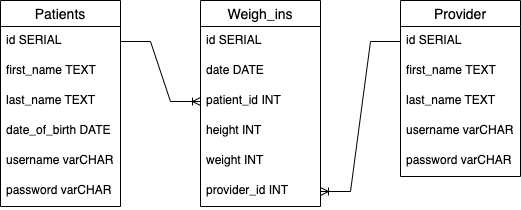

The diagram above was exported from draw.io. Its source (the exported page's mxGraphModel, read from the mxfile embedded in the PNG):
<mxGraphModel dx="331" dy="714" grid="1" gridSize="10" guides="1" tooltips="1" connect="1" arrows="1" fold="1" page="1" pageScale="1" pageWidth="850" pageHeight="1100" math="0" shadow="0">
  <root>
    <mxCell id="0" />
    <mxCell id="1" parent="0" />
    <mxCell id="G6rnwG_7l-rJNrpN6mQJ-1" value="Patients" style="swimlane;fontStyle=0;childLayout=stackLayout;horizontal=1;startSize=26;horizontalStack=0;resizeParent=1;resizeParentMax=0;resizeLast=0;collapsible=1;marginBottom=0;align=center;fontSize=14;" parent="1" vertex="1">
      <mxGeometry x="160" y="230" width="120" height="206" as="geometry" />
    </mxCell>
    <mxCell id="G6rnwG_7l-rJNrpN6mQJ-2" value="id SERIAL " style="text;strokeColor=none;fillColor=none;spacingLeft=4;spacingRight=4;overflow=hidden;rotatable=0;points=[[0,0.5],[1,0.5]];portConstraint=eastwest;fontSize=12;" parent="G6rnwG_7l-rJNrpN6mQJ-1" vertex="1">
      <mxGeometry y="26" width="120" height="30" as="geometry" />
    </mxCell>
    <mxCell id="G6rnwG_7l-rJNrpN6mQJ-5" value="first_name TEXT" style="text;strokeColor=none;fillColor=none;spacingLeft=4;spacingRight=4;overflow=hidden;rotatable=0;points=[[0,0.5],[1,0.5]];portConstraint=eastwest;fontSize=12;" parent="G6rnwG_7l-rJNrpN6mQJ-1" vertex="1">
      <mxGeometry y="56" width="120" height="30" as="geometry" />
    </mxCell>
    <mxCell id="G6rnwG_7l-rJNrpN6mQJ-6" value="last_name TEXT" style="text;strokeColor=none;fillColor=none;spacingLeft=4;spacingRight=4;overflow=hidden;rotatable=0;points=[[0,0.5],[1,0.5]];portConstraint=eastwest;fontSize=12;" parent="G6rnwG_7l-rJNrpN6mQJ-1" vertex="1">
      <mxGeometry y="86" width="120" height="30" as="geometry" />
    </mxCell>
    <mxCell id="G6rnwG_7l-rJNrpN6mQJ-24" value="date_of_birth DATE" style="text;strokeColor=none;fillColor=none;spacingLeft=4;spacingRight=4;overflow=hidden;rotatable=0;points=[[0,0.5],[1,0.5]];portConstraint=eastwest;fontSize=12;" parent="G6rnwG_7l-rJNrpN6mQJ-1" vertex="1">
      <mxGeometry y="116" width="120" height="30" as="geometry" />
    </mxCell>
    <mxCell id="G6rnwG_7l-rJNrpN6mQJ-25" value="username varCHAR" style="text;strokeColor=none;fillColor=none;spacingLeft=4;spacingRight=4;overflow=hidden;rotatable=0;points=[[0,0.5],[1,0.5]];portConstraint=eastwest;fontSize=12;" parent="G6rnwG_7l-rJNrpN6mQJ-1" vertex="1">
      <mxGeometry y="146" width="120" height="30" as="geometry" />
    </mxCell>
    <mxCell id="G6rnwG_7l-rJNrpN6mQJ-7" value="password varCHAR" style="text;strokeColor=none;fillColor=none;spacingLeft=4;spacingRight=4;overflow=hidden;rotatable=0;points=[[0,0.5],[1,0.5]];portConstraint=eastwest;fontSize=12;" parent="G6rnwG_7l-rJNrpN6mQJ-1" vertex="1">
      <mxGeometry y="176" width="120" height="30" as="geometry" />
    </mxCell>
    <mxCell id="G6rnwG_7l-rJNrpN6mQJ-18" value="Provider" style="swimlane;fontStyle=0;childLayout=stackLayout;horizontal=1;startSize=26;horizontalStack=0;resizeParent=1;resizeParentMax=0;resizeLast=0;collapsible=1;marginBottom=0;align=center;fontSize=14;" parent="1" vertex="1">
      <mxGeometry x="560" y="230" width="120" height="176" as="geometry" />
    </mxCell>
    <mxCell id="G6rnwG_7l-rJNrpN6mQJ-19" value="id SERIAL" style="text;strokeColor=none;fillColor=none;spacingLeft=4;spacingRight=4;overflow=hidden;rotatable=0;points=[[0,0.5],[1,0.5]];portConstraint=eastwest;fontSize=12;" parent="G6rnwG_7l-rJNrpN6mQJ-18" vertex="1">
      <mxGeometry y="26" width="120" height="30" as="geometry" />
    </mxCell>
    <mxCell id="G6rnwG_7l-rJNrpN6mQJ-20" value="first_name TEXT" style="text;strokeColor=none;fillColor=none;spacingLeft=4;spacingRight=4;overflow=hidden;rotatable=0;points=[[0,0.5],[1,0.5]];portConstraint=eastwest;fontSize=12;" parent="G6rnwG_7l-rJNrpN6mQJ-18" vertex="1">
      <mxGeometry y="56" width="120" height="30" as="geometry" />
    </mxCell>
    <mxCell id="G6rnwG_7l-rJNrpN6mQJ-21" value="last_name TEXT" style="text;strokeColor=none;fillColor=none;spacingLeft=4;spacingRight=4;overflow=hidden;rotatable=0;points=[[0,0.5],[1,0.5]];portConstraint=eastwest;fontSize=12;" parent="G6rnwG_7l-rJNrpN6mQJ-18" vertex="1">
      <mxGeometry y="86" width="120" height="30" as="geometry" />
    </mxCell>
    <mxCell id="G6rnwG_7l-rJNrpN6mQJ-28" value="username varCHAR" style="text;strokeColor=none;fillColor=none;spacingLeft=4;spacingRight=4;overflow=hidden;rotatable=0;points=[[0,0.5],[1,0.5]];portConstraint=eastwest;fontSize=12;" parent="G6rnwG_7l-rJNrpN6mQJ-18" vertex="1">
      <mxGeometry y="116" width="120" height="30" as="geometry" />
    </mxCell>
    <mxCell id="G6rnwG_7l-rJNrpN6mQJ-22" value="password varCHAR" style="text;strokeColor=none;fillColor=none;spacingLeft=4;spacingRight=4;overflow=hidden;rotatable=0;points=[[0,0.5],[1,0.5]];portConstraint=eastwest;fontSize=12;" parent="G6rnwG_7l-rJNrpN6mQJ-18" vertex="1">
      <mxGeometry y="146" width="120" height="30" as="geometry" />
    </mxCell>
    <mxCell id="G6rnwG_7l-rJNrpN6mQJ-10" value="Weigh_ins" style="swimlane;fontStyle=0;childLayout=stackLayout;horizontal=1;startSize=26;horizontalStack=0;resizeParent=1;resizeParentMax=0;resizeLast=0;collapsible=1;marginBottom=0;align=center;fontSize=14;" parent="1" vertex="1">
      <mxGeometry x="360" y="230" width="120" height="206" as="geometry" />
    </mxCell>
    <mxCell id="G6rnwG_7l-rJNrpN6mQJ-11" value="id SERIAL" style="text;strokeColor=none;fillColor=none;spacingLeft=4;spacingRight=4;overflow=hidden;rotatable=0;points=[[0,0.5],[1,0.5]];portConstraint=eastwest;fontSize=12;" parent="G6rnwG_7l-rJNrpN6mQJ-10" vertex="1">
      <mxGeometry y="26" width="120" height="30" as="geometry" />
    </mxCell>
    <mxCell id="G6rnwG_7l-rJNrpN6mQJ-12" value="date DATE" style="text;strokeColor=none;fillColor=none;spacingLeft=4;spacingRight=4;overflow=hidden;rotatable=0;points=[[0,0.5],[1,0.5]];portConstraint=eastwest;fontSize=12;" parent="G6rnwG_7l-rJNrpN6mQJ-10" vertex="1">
      <mxGeometry y="56" width="120" height="30" as="geometry" />
    </mxCell>
    <mxCell id="G6rnwG_7l-rJNrpN6mQJ-13" value="patient_id INT" style="text;strokeColor=none;fillColor=none;spacingLeft=4;spacingRight=4;overflow=hidden;rotatable=0;points=[[0,0.5],[1,0.5]];portConstraint=eastwest;fontSize=12;" parent="G6rnwG_7l-rJNrpN6mQJ-10" vertex="1">
      <mxGeometry y="86" width="120" height="30" as="geometry" />
    </mxCell>
    <mxCell id="G6rnwG_7l-rJNrpN6mQJ-14" value="height INT" style="text;strokeColor=none;fillColor=none;spacingLeft=4;spacingRight=4;overflow=hidden;rotatable=0;points=[[0,0.5],[1,0.5]];portConstraint=eastwest;fontSize=12;" parent="G6rnwG_7l-rJNrpN6mQJ-10" vertex="1">
      <mxGeometry y="116" width="120" height="30" as="geometry" />
    </mxCell>
    <mxCell id="G6rnwG_7l-rJNrpN6mQJ-17" value="weight INT" style="text;strokeColor=none;fillColor=none;spacingLeft=4;spacingRight=4;overflow=hidden;rotatable=0;points=[[0,0.5],[1,0.5]];portConstraint=eastwest;fontSize=12;" parent="G6rnwG_7l-rJNrpN6mQJ-10" vertex="1">
      <mxGeometry y="146" width="120" height="30" as="geometry" />
    </mxCell>
    <mxCell id="G6rnwG_7l-rJNrpN6mQJ-23" value="provider_id INT" style="text;strokeColor=none;fillColor=none;spacingLeft=4;spacingRight=4;overflow=hidden;rotatable=0;points=[[0,0.5],[1,0.5]];portConstraint=eastwest;fontSize=12;" parent="G6rnwG_7l-rJNrpN6mQJ-10" vertex="1">
      <mxGeometry y="176" width="120" height="30" as="geometry" />
    </mxCell>
    <mxCell id="G6rnwG_7l-rJNrpN6mQJ-29" value="" style="edgeStyle=entityRelationEdgeStyle;fontSize=12;html=1;endArrow=ERoneToMany;rounded=0;entryX=0;entryY=0.5;entryDx=0;entryDy=0;" parent="1" source="G6rnwG_7l-rJNrpN6mQJ-2" target="G6rnwG_7l-rJNrpN6mQJ-13" edge="1">
      <mxGeometry width="100" height="100" relative="1" as="geometry">
        <mxPoint x="390" y="440" as="sourcePoint" />
        <mxPoint x="490" y="340" as="targetPoint" />
      </mxGeometry>
    </mxCell>
    <mxCell id="G6rnwG_7l-rJNrpN6mQJ-31" value="" style="edgeStyle=entityRelationEdgeStyle;fontSize=12;html=1;endArrow=ERoneToMany;rounded=0;exitX=0;exitY=0.5;exitDx=0;exitDy=0;entryX=1;entryY=0.5;entryDx=0;entryDy=0;" parent="1" source="G6rnwG_7l-rJNrpN6mQJ-19" target="G6rnwG_7l-rJNrpN6mQJ-23" edge="1">
      <mxGeometry width="100" height="100" relative="1" as="geometry">
        <mxPoint x="390" y="440" as="sourcePoint" />
        <mxPoint x="490" y="340" as="targetPoint" />
      </mxGeometry>
    </mxCell>
  </root>
</mxGraphModel>